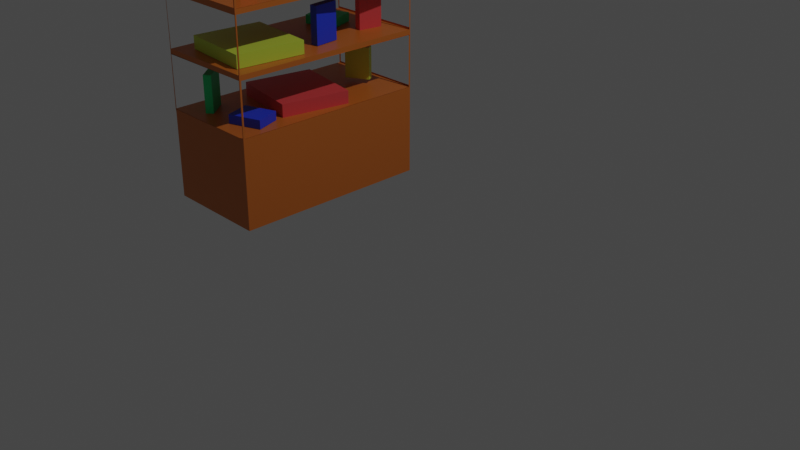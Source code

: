 # Source: vitrine.blend  (saved by Blender 2.93.21; exported with 4.5.12 LTS)
import bpy
from mathutils import Matrix  # noqa: F401  (used for matrix-valued properties, if any)

bpy.ops.wm.read_factory_settings(use_empty=True)
scene = bpy.context.scene
scene.name = 'Scene'

# ---- collections
col_collection = bpy.data.collections.new('Collection'); scene.collection.children.link(col_collection)

# ---- materials (node trees are filled in below, after node groups)
mat_material = bpy.data.materials.new('Material')
mat_material.alpha_threshold = 0.0
mat_material.use_transparent_shadow = False
mat_material.line_color = (0.0, 0.0, 0.0, 1.0)
mat_material_006 = bpy.data.materials.new('Material.006')
mat_material_006.use_transparent_shadow = False
mat_material_004 = bpy.data.materials.new('Material.004')
mat_material_004.use_transparent_shadow = False
mat_material_002 = bpy.data.materials.new('Material.002')
mat_material_002.use_transparent_shadow = False
mat_material_007 = bpy.data.materials.new('Material.007')
mat_material_007.use_transparent_shadow = False
mat_material_016 = bpy.data.materials.new('Material.016')
mat_material_016.use_transparent_shadow = False
mat_material_011 = bpy.data.materials.new('Material.011')
mat_material_011.use_transparent_shadow = False
mat_material_014 = bpy.data.materials.new('Material.014')
mat_material_014.use_transparent_shadow = False
mat_material_003 = bpy.data.materials.new('Material.003')
mat_material_003.use_transparent_shadow = False
mat_material_015 = bpy.data.materials.new('Material.015')
mat_material_015.use_transparent_shadow = False
mat_material_005 = bpy.data.materials.new('Material.005')
mat_material_005.use_transparent_shadow = False
mat_material_001 = bpy.data.materials.new('Material.001')
mat_material_001.use_transparent_shadow = False
mat_material_009 = bpy.data.materials.new('Material.009')
mat_material_009.use_transparent_shadow = False
mat_material_012 = bpy.data.materials.new('Material.012')
mat_material_012.use_transparent_shadow = False
mat_material_010 = bpy.data.materials.new('Material.010')
mat_material_010.use_transparent_shadow = False
mat_material_008 = bpy.data.materials.new('Material.008')
mat_material_008.use_transparent_shadow = False
mat_material_013 = bpy.data.materials.new('Material.013')
mat_material_013.use_transparent_shadow = False

# ---- material node trees
mat_material.use_nodes = True; mat_material.node_tree.nodes.clear()
_N = mat_material.node_tree.nodes; _L = mat_material.node_tree.links
n0 = _N.new('ShaderNodeOutputMaterial'); n0.name = 'Material Output'; n0.location = (300, 300)
n1 = _N.new('ShaderNodeBsdfPrincipled'); n1.name = 'Principled BSDF'; n1.location = (10, 300)
n1.distribution = 'GGX'
n1.subsurface_method = 'BURLEY'
n1.inputs[0].default_value = (0.6166, 0.1672, 0.02402, 1.0)
n1.inputs[2].default_value = 0.4
n1.inputs[3].default_value = 1.45
n1.inputs[27].default_value = (0.0, 0.0, 0.0, 1.0)
n1.inputs[28].default_value = 1.0
_L.new(n1.outputs[0], n0.inputs[0])
n0.is_active_output = True
mat_material_006.use_nodes = True; mat_material_006.node_tree.nodes.clear()
_N = mat_material_006.node_tree.nodes; _L = mat_material_006.node_tree.links
n0 = _N.new('ShaderNodeBsdfPrincipled'); n0.name = 'Principled BSDF'; n0.location = (10, 300)
n0.distribution = 'GGX'
n0.subsurface_method = 'BURLEY'
n0.inputs[0].default_value = (0.6172, 0.7991, 0.06663, 1.0)
n0.inputs[3].default_value = 1.45
n0.inputs[27].default_value = (0.0, 0.0, 0.0, 1.0)
n0.inputs[28].default_value = 1.0
n1 = _N.new('ShaderNodeOutputMaterial'); n1.name = 'Material Output'; n1.location = (300, 300)
_L.new(n0.outputs[0], n1.inputs[0])
n1.is_active_output = True
mat_material_004.use_nodes = True; mat_material_004.node_tree.nodes.clear()
_N = mat_material_004.node_tree.nodes; _L = mat_material_004.node_tree.links
n0 = _N.new('ShaderNodeBsdfPrincipled'); n0.name = 'Principled BSDF'; n0.location = (10, 300)
n0.distribution = 'GGX'
n0.subsurface_method = 'BURLEY'
n0.inputs[0].default_value = (0.7991, 0.07421, 0.08022, 1.0)
n0.inputs[3].default_value = 1.45
n0.inputs[27].default_value = (0.0, 0.0, 0.0, 1.0)
n0.inputs[28].default_value = 1.0
n1 = _N.new('ShaderNodeOutputMaterial'); n1.name = 'Material Output'; n1.location = (300, 300)
_L.new(n0.outputs[0], n1.inputs[0])
n1.is_active_output = True
mat_material_002.use_nodes = True; mat_material_002.node_tree.nodes.clear()
_N = mat_material_002.node_tree.nodes; _L = mat_material_002.node_tree.links
n0 = _N.new('ShaderNodeBsdfPrincipled'); n0.name = 'Principled BSDF'; n0.location = (10, 300)
n0.distribution = 'GGX'
n0.subsurface_method = 'BURLEY'
n0.inputs[0].default_value = (0.7991, 0.07421, 0.08022, 1.0)
n0.inputs[3].default_value = 1.45
n0.inputs[27].default_value = (0.0, 0.0, 0.0, 1.0)
n0.inputs[28].default_value = 1.0
n1 = _N.new('ShaderNodeOutputMaterial'); n1.name = 'Material Output'; n1.location = (300, 300)
_L.new(n0.outputs[0], n1.inputs[0])
n1.is_active_output = True
mat_material_007.use_nodes = True; mat_material_007.node_tree.nodes.clear()
_N = mat_material_007.node_tree.nodes; _L = mat_material_007.node_tree.links
n0 = _N.new('ShaderNodeBsdfPrincipled'); n0.name = 'Principled BSDF'; n0.location = (10, 300)
n0.distribution = 'GGX'
n0.subsurface_method = 'BURLEY'
n0.inputs[0].default_value = (0.6172, 0.7991, 0.06663, 1.0)
n0.inputs[3].default_value = 1.45
n0.inputs[27].default_value = (0.0, 0.0, 0.0, 1.0)
n0.inputs[28].default_value = 1.0
n1 = _N.new('ShaderNodeOutputMaterial'); n1.name = 'Material Output'; n1.location = (300, 300)
_L.new(n0.outputs[0], n1.inputs[0])
n1.is_active_output = True
mat_material_016.use_nodes = True; mat_material_016.node_tree.nodes.clear()
_N = mat_material_016.node_tree.nodes; _L = mat_material_016.node_tree.links
n0 = _N.new('ShaderNodeBsdfPrincipled'); n0.name = 'Principled BSDF'; n0.location = (10, 300)
n0.distribution = 'GGX'
n0.subsurface_method = 'BURLEY'
n0.inputs[0].default_value = (0.0185, 0.7991, 0.2462, 1.0)
n0.inputs[3].default_value = 1.45
n0.inputs[27].default_value = (0.0, 0.0, 0.0, 1.0)
n0.inputs[28].default_value = 1.0
n1 = _N.new('ShaderNodeOutputMaterial'); n1.name = 'Material Output'; n1.location = (300, 300)
_L.new(n0.outputs[0], n1.inputs[0])
n1.is_active_output = True
mat_material_011.use_nodes = True; mat_material_011.node_tree.nodes.clear()
_N = mat_material_011.node_tree.nodes; _L = mat_material_011.node_tree.links
n0 = _N.new('ShaderNodeBsdfPrincipled'); n0.name = 'Principled BSDF'; n0.location = (10, 300)
n0.distribution = 'GGX'
n0.subsurface_method = 'BURLEY'
n0.inputs[0].default_value = (0.02217, 0.05951, 0.7991, 1.0)
n0.inputs[3].default_value = 1.45
n0.inputs[27].default_value = (0.0, 0.0, 0.0, 1.0)
n0.inputs[28].default_value = 1.0
n1 = _N.new('ShaderNodeOutputMaterial'); n1.name = 'Material Output'; n1.location = (300, 300)
_L.new(n0.outputs[0], n1.inputs[0])
n1.is_active_output = True
mat_material_014.use_nodes = True; mat_material_014.node_tree.nodes.clear()
_N = mat_material_014.node_tree.nodes; _L = mat_material_014.node_tree.links
n0 = _N.new('ShaderNodeBsdfPrincipled'); n0.name = 'Principled BSDF'; n0.location = (10, 300)
n0.distribution = 'GGX'
n0.subsurface_method = 'BURLEY'
n0.inputs[0].default_value = (0.0185, 0.7991, 0.2462, 1.0)
n0.inputs[3].default_value = 1.45
n0.inputs[27].default_value = (0.0, 0.0, 0.0, 1.0)
n0.inputs[28].default_value = 1.0
n1 = _N.new('ShaderNodeOutputMaterial'); n1.name = 'Material Output'; n1.location = (300, 300)
_L.new(n0.outputs[0], n1.inputs[0])
n1.is_active_output = True
mat_material_003.use_nodes = True; mat_material_003.node_tree.nodes.clear()
_N = mat_material_003.node_tree.nodes; _L = mat_material_003.node_tree.links
n0 = _N.new('ShaderNodeBsdfPrincipled'); n0.name = 'Principled BSDF'; n0.location = (10, 300)
n0.distribution = 'GGX'
n0.subsurface_method = 'BURLEY'
n0.inputs[0].default_value = (0.7991, 0.07421, 0.08022, 1.0)
n0.inputs[3].default_value = 1.45
n0.inputs[27].default_value = (0.0, 0.0, 0.0, 1.0)
n0.inputs[28].default_value = 1.0
n1 = _N.new('ShaderNodeOutputMaterial'); n1.name = 'Material Output'; n1.location = (300, 300)
_L.new(n0.outputs[0], n1.inputs[0])
n1.is_active_output = True
mat_material_015.use_nodes = True; mat_material_015.node_tree.nodes.clear()
_N = mat_material_015.node_tree.nodes; _L = mat_material_015.node_tree.links
n0 = _N.new('ShaderNodeBsdfPrincipled'); n0.name = 'Principled BSDF'; n0.location = (10, 300)
n0.distribution = 'GGX'
n0.subsurface_method = 'BURLEY'
n0.inputs[0].default_value = (0.0185, 0.7991, 0.2462, 1.0)
n0.inputs[3].default_value = 1.45
n0.inputs[27].default_value = (0.0, 0.0, 0.0, 1.0)
n0.inputs[28].default_value = 1.0
n1 = _N.new('ShaderNodeOutputMaterial'); n1.name = 'Material Output'; n1.location = (300, 300)
_L.new(n0.outputs[0], n1.inputs[0])
n1.is_active_output = True
mat_material_005.use_nodes = True; mat_material_005.node_tree.nodes.clear()
_N = mat_material_005.node_tree.nodes; _L = mat_material_005.node_tree.links
n0 = _N.new('ShaderNodeBsdfPrincipled'); n0.name = 'Principled BSDF'; n0.location = (10, 300)
n0.distribution = 'GGX'
n0.subsurface_method = 'BURLEY'
n0.inputs[0].default_value = (0.6172, 0.7991, 0.06663, 1.0)
n0.inputs[3].default_value = 1.45
n0.inputs[27].default_value = (0.0, 0.0, 0.0, 1.0)
n0.inputs[28].default_value = 1.0
n1 = _N.new('ShaderNodeOutputMaterial'); n1.name = 'Material Output'; n1.location = (300, 300)
_L.new(n0.outputs[0], n1.inputs[0])
n1.is_active_output = True
mat_material_001.use_nodes = True; mat_material_001.node_tree.nodes.clear()
_N = mat_material_001.node_tree.nodes; _L = mat_material_001.node_tree.links
n0 = _N.new('ShaderNodeBsdfPrincipled'); n0.name = 'Principled BSDF'; n0.location = (10, 300)
n0.distribution = 'GGX'
n0.subsurface_method = 'BURLEY'
n0.inputs[0].default_value = (0.7991, 0.07421, 0.08022, 1.0)
n0.inputs[3].default_value = 1.45
n0.inputs[27].default_value = (0.0, 0.0, 0.0, 1.0)
n0.inputs[28].default_value = 1.0
n1 = _N.new('ShaderNodeOutputMaterial'); n1.name = 'Material Output'; n1.location = (300, 300)
_L.new(n0.outputs[0], n1.inputs[0])
n1.is_active_output = True
mat_material_009.use_nodes = True; mat_material_009.node_tree.nodes.clear()
_N = mat_material_009.node_tree.nodes; _L = mat_material_009.node_tree.links
n0 = _N.new('ShaderNodeBsdfPrincipled'); n0.name = 'Principled BSDF'; n0.location = (10, 300)
n0.distribution = 'GGX'
n0.subsurface_method = 'BURLEY'
n0.inputs[0].default_value = (0.02217, 0.05951, 0.7991, 1.0)
n0.inputs[3].default_value = 1.45
n0.inputs[27].default_value = (0.0, 0.0, 0.0, 1.0)
n0.inputs[28].default_value = 1.0
n1 = _N.new('ShaderNodeOutputMaterial'); n1.name = 'Material Output'; n1.location = (300, 300)
_L.new(n0.outputs[0], n1.inputs[0])
n1.is_active_output = True
mat_material_012.use_nodes = True; mat_material_012.node_tree.nodes.clear()
_N = mat_material_012.node_tree.nodes; _L = mat_material_012.node_tree.links
n0 = _N.new('ShaderNodeBsdfPrincipled'); n0.name = 'Principled BSDF'; n0.location = (10, 300)
n0.distribution = 'GGX'
n0.subsurface_method = 'BURLEY'
n0.inputs[0].default_value = (0.02217, 0.05951, 0.7991, 1.0)
n0.inputs[3].default_value = 1.45
n0.inputs[27].default_value = (0.0, 0.0, 0.0, 1.0)
n0.inputs[28].default_value = 1.0
n1 = _N.new('ShaderNodeOutputMaterial'); n1.name = 'Material Output'; n1.location = (300, 300)
_L.new(n0.outputs[0], n1.inputs[0])
n1.is_active_output = True
mat_material_010.use_nodes = True; mat_material_010.node_tree.nodes.clear()
_N = mat_material_010.node_tree.nodes; _L = mat_material_010.node_tree.links
n0 = _N.new('ShaderNodeBsdfPrincipled'); n0.name = 'Principled BSDF'; n0.location = (10, 300)
n0.distribution = 'GGX'
n0.subsurface_method = 'BURLEY'
n0.inputs[0].default_value = (0.02217, 0.05951, 0.7991, 1.0)
n0.inputs[3].default_value = 1.45
n0.inputs[27].default_value = (0.0, 0.0, 0.0, 1.0)
n0.inputs[28].default_value = 1.0
n1 = _N.new('ShaderNodeOutputMaterial'); n1.name = 'Material Output'; n1.location = (300, 300)
_L.new(n0.outputs[0], n1.inputs[0])
n1.is_active_output = True
mat_material_008.use_nodes = True; mat_material_008.node_tree.nodes.clear()
_N = mat_material_008.node_tree.nodes; _L = mat_material_008.node_tree.links
n0 = _N.new('ShaderNodeBsdfPrincipled'); n0.name = 'Principled BSDF'; n0.location = (10, 300)
n0.distribution = 'GGX'
n0.subsurface_method = 'BURLEY'
n0.inputs[0].default_value = (0.6172, 0.7991, 0.06663, 1.0)
n0.inputs[3].default_value = 1.45
n0.inputs[27].default_value = (0.0, 0.0, 0.0, 1.0)
n0.inputs[28].default_value = 1.0
n1 = _N.new('ShaderNodeOutputMaterial'); n1.name = 'Material Output'; n1.location = (300, 300)
_L.new(n0.outputs[0], n1.inputs[0])
n1.is_active_output = True
mat_material_013.use_nodes = True; mat_material_013.node_tree.nodes.clear()
_N = mat_material_013.node_tree.nodes; _L = mat_material_013.node_tree.links
n0 = _N.new('ShaderNodeBsdfPrincipled'); n0.name = 'Principled BSDF'; n0.location = (10, 300)
n0.distribution = 'GGX'
n0.subsurface_method = 'BURLEY'
n0.inputs[0].default_value = (0.0185, 0.7991, 0.2462, 1.0)
n0.inputs[3].default_value = 1.45
n0.inputs[27].default_value = (0.0, 0.0, 0.0, 1.0)
n0.inputs[28].default_value = 1.0
n1 = _N.new('ShaderNodeOutputMaterial'); n1.name = 'Material Output'; n1.location = (300, 300)
_L.new(n0.outputs[0], n1.inputs[0])
n1.is_active_output = True

# ---- world
world_world = bpy.data.worlds.new('World'); scene.world = world_world
world_world.use_nodes = True; world_world.node_tree.nodes.clear()
_N = world_world.node_tree.nodes; _L = world_world.node_tree.links
n0 = _N.new('ShaderNodeOutputWorld'); n0.name = 'World Output'; n0.location = (300, 300)
n1 = _N.new('ShaderNodeBackground'); n1.name = 'Background'; n1.location = (10, 300)
n1.inputs[0].default_value = (0.05088, 0.05088, 0.05088, 1.0)
_L.new(n1.outputs[0], n0.inputs[0])
n0.is_active_output = True
world_world.color = (0.05088, 0.05088, 0.05088)
world_world.use_sun_shadow = False
world_world.sun_shadow_jitter_overblur = 0.0

# ---- cameras
cam_camera = bpy.data.cameras.new('Camera')
cam_camera.clip_end = 100.0
cam_camera.ortho_scale = 7.314

# ---- lights
light_light = bpy.data.lights.new('Light', 'POINT')
light_light.transmission_factor = 0.0
light_light.energy = 1000.0
light_light.shadow_soft_size = 0.1
light_light.shadow_maximum_resolution = 0.006
light_light.use_absolute_resolution = True

# ---- meshes
me_cube = bpy.data.meshes.new('Cube')
me_cube.from_pydata([(1.0, 1.0, 1.0), (1.0, 1.0, -1.0), (1.0, -1.0, 1.0), (1.0, -1.0, -1.0), (-1.0, 1.0, 1.0), (-1.0, 1.0, -1.0), (-1.0, -1.0, 1.0), (-1.0, -1.0, -1.0), (1.0, 0.9825, -0.4597), (-1.0, -1.003, -0.4585), (0.9844, -1.0, -0.4616), (-1.0, 0.9944, -0.4585), (-1.0, -0.9993, 0.8866), (1.0, 0.9827, 0.8868), (0.9826, -1.0, 0.8868), (-1.0, 0.9998, 0.8866), (1.0, 0.9827, 0.6009), (0.9826, -1.0, 0.601), (-1.0, 1.002, 0.6012), (-1.0, -0.9993, 0.6012), (0.9777, 1.0, 0.245), (1.0, -0.9817, 0.241), (-1.0, 0.9895, 0.2415), (-1.0, -0.9961, 0.2415), (1.0, 0.9875, -0.1082), (0.9862, -1.0, -0.1069), (-1.0, 0.9984, -0.1093), (-1.0, -0.9933, -0.1093), (-1.0, -0.9968, 0.5648), (-0.9826, -1.0, 0.8868), (-0.9829, 1.0, 0.8871), (-1.0, 0.9976, 0.5648), (-1.0, -0.9974, 0.2113), (-0.9826, -1.0, 0.601), (-0.9829, 1.0, 0.6007), (-1.0, 0.9886, 0.2113), (-1.0, -1.001, -0.1394), (-0.9777, -1.0, 0.245), (-0.9777, 1.0, 0.245), (-1.0, 0.9962, -0.1394), (-0.978, 1.0, -0.09871), (-0.9735, 1.0, -0.4507), (-0.9844, -1.0, -0.4616), (-0.9862, -1.0, -0.1069), (1.011, 0.9962, -0.1394), (1.001, 0.9944, -0.4585), (1.001, -1.005, -0.4585), (0.9969, -0.9983, -0.1363), (0.9971, -0.9996, -0.1093), (0.9998, -0.9974, 0.2113), (0.9998, 0.9886, 0.2113), (0.9971, 0.9984, -0.1093), (1.003, -0.9961, 0.2415), (0.9992, -0.9968, 0.5648), (0.9992, 0.9976, 0.5648), (1.003, 0.9895, 0.2415), (1.001, -0.9993, 0.6012), (1.001, -0.9993, 0.8866), (1.001, 0.9998, 0.8866), (1.0, 1.002, 0.6012), (-0.9777, -1.0, 0.5613), (-1.0, -1.0, 0.9041), (1.0, -0.9827, 0.8868), (1.0, -0.9827, 0.6009), (0.9829, 1.0, 0.8871), (1.0, -1.0, 0.9041), (0.9829, 1.0, 0.6007), (1.0, -0.9817, 0.5653), (-1.0, 1.0, 0.9041), (1.0, 1.0, 0.9041), (0.9777, 1.0, 0.5613), (-0.9777, 1.0, 0.5613), (-1.0, 1.0, 0.5836), (1.0, 0.9817, 0.5653), (1.0, 0.9817, 0.241), (-0.978, 1.0, 0.2007), (1.0, 1.0, 0.5836), (0.9777, -1.0, 0.5613), (1.0, 0.9875, 0.2102), (0.9777, -1.0, 0.245), (-0.9862, -1.0, 0.2089), (-1.0, -1.0, 0.5836), (1.0, -1.0, 0.5836), (0.9862, -1.0, 0.2089), (-0.9844, -1.0, -0.1363), (-1.0, -1.0, 0.2227), (1.0, -0.9875, 0.2102), (1.0, -0.9875, -0.1082), (0.978, 1.0, 0.2007), (1.0, -1.0, 0.2227), (0.978, 1.0, -0.09871), (0.9844, -1.0, -0.1363), (-1.0, 1.0, 0.2227), (1.0, 1.0, 0.2227), (1.0, 0.9825, -0.1382), (-0.9735, 1.0, -0.1472), (1.0, -0.9825, -0.1382), (1.0, -0.9825, -0.4597), (-1.0, -1.0, -0.4772), (-1.0, -1.0, -0.1207), (0.9735, 1.0, -0.1472), (0.9735, 1.0, -0.4507), (1.0, -1.0, -0.1207), (1.0, -1.0, -0.4772), (1.0, 1.0, -0.1207), (1.0, 1.0, -0.4772), (-1.0, 1.0, -0.1207), (-1.0, 1.0, -0.4772)], [], [(0, 4, 6, 2), (65, 2, 6, 61), (61, 6, 4, 68), (5, 1, 3, 7), (69, 0, 2, 65), (68, 4, 0, 69), (5, 107, 105, 1), (1, 105, 103, 3), (7, 98, 107, 5), (3, 103, 98, 7), (22, 23, 52, 55), (36, 39, 44, 47), (12, 19, 81, 61), (15, 12, 61, 68), (18, 15, 68, 72), (19, 18, 72, 81), (28, 23, 85, 81), (31, 28, 81, 72), (22, 31, 72, 92), (23, 22, 92, 85), (32, 27, 99, 85), (35, 32, 85, 92), (26, 35, 92, 106), (27, 26, 106, 99), (11, 39, 106, 107), (9, 11, 107, 98), (36, 9, 98, 99), (39, 36, 99, 106), (11, 9, 46, 45), (26, 27, 48, 51), (32, 35, 50, 49), (28, 31, 54, 53), (18, 19, 56, 59), (12, 15, 58, 57), (33, 29, 61, 81), (29, 14, 65, 61), (14, 17, 82, 65), (17, 33, 81, 82), (62, 13, 69, 65), (13, 16, 76, 69), (63, 62, 65, 82), (16, 63, 82, 76), (64, 30, 68, 69), (66, 64, 69, 76), (30, 34, 72, 68), (34, 66, 76, 72), (70, 71, 72, 76), (20, 70, 76, 93), (71, 38, 92, 72), (38, 20, 93, 92), (67, 73, 76, 82), (73, 74, 93, 76), (21, 67, 82, 89), (74, 21, 89, 93), (37, 60, 81, 85), (60, 77, 82, 81), (77, 79, 89, 82), (79, 37, 85, 89), (43, 80, 85, 99), (80, 83, 89, 85), (83, 25, 102, 89), (25, 43, 99, 102), (86, 78, 93, 89), (78, 24, 104, 93), (87, 86, 89, 102), (24, 87, 102, 104), (88, 75, 92, 93), (90, 88, 93, 104), (75, 40, 106, 92), (40, 90, 104, 106), (91, 10, 103, 102), (10, 42, 98, 103), (42, 84, 99, 98), (84, 91, 102, 99), (94, 8, 105, 104), (97, 96, 102, 103), (8, 97, 103, 105), (96, 94, 104, 102), (101, 100, 104, 105), (95, 41, 107, 106), (41, 101, 105, 107), (100, 95, 106, 104), (24, 78, 88, 90), (26, 40, 75, 35), (32, 80, 43, 27), (25, 83, 86, 87), (20, 74, 73, 70), (22, 38, 71, 31), (21, 79, 77, 67), (16, 13, 64, 66), (17, 14, 62, 63), (36, 84, 42, 9), (10, 91, 96, 97), (8, 94, 100, 101), (11, 41, 95, 39)])
_uv = me_cube.uv_layers.new(name='UVMap')
_uv.uv.foreach_set('vector', [0.625, 0.5, 0.875, 0.5, 0.875, 0.75, 0.625, 0.75, 0.613, 0.75, 0.625, 0.75, 0.625, 1.0, 0.613, 1.0, 0.613, 0.0, 0.625, 0.0, 0.625, 0.25, 0.613, 0.25, 0.125, 0.5, 0.375, 0.5, 0.375, 0.75, 0.125, 0.75, 0.613, 0.5, 0.625, 0.5, 0.625, 0.75, 0.613, 0.75, 0.613, 0.25, 0.625, 0.25, 0.625, 0.5, 0.613, 0.5, 0.375, 0.25, 0.4403, 0.25, 0.4403, 0.5, 0.375, 0.5, 0.375, 0.5, 0.4403, 0.5, 0.4403, 0.75, 0.375, 0.75, 0.375, 0.0, 0.4403, 0.0, 0.4403, 0.25, 0.375, 0.25, 0.375, 0.75, 0.4403, 0.75, 0.4403, 1.0, 0.375, 1.0, 0.5302, 0.2476, 0.5302, 0.002356, 0.5302, 0.002356, 0.5302, 0.2476, 0.4826, 0.002337, 0.4826, 0.2477, 0.4826, 0.2477, 0.4826, 0.002337, 0.6108, 0.002194, 0.5751, 0.002194, 0.573, 0.0, 0.613, 0.0, 0.6108, 0.2478, 0.6108, 0.002194, 0.613, 0.0, 0.613, 0.25, 0.5751, 0.2478, 0.6108, 0.2478, 0.613, 0.25, 0.573, 0.25, 0.5751, 0.002194, 0.5751, 0.2478, 0.573, 0.25, 0.573, 0.0, 0.5706, 0.002356, 0.5302, 0.002356, 0.5278, 0.0, 0.573, 0.0, 0.5706, 0.2476, 0.5706, 0.002356, 0.573, 0.0, 0.573, 0.25, 0.5302, 0.2476, 0.5706, 0.2476, 0.573, 0.25, 0.5278, 0.25, 0.5302, 0.002356, 0.5302, 0.2476, 0.5278, 0.25, 0.5278, 0.0, 0.5264, 0.001421, 0.4863, 0.001421, 0.4849, 0.0, 0.5278, 0.0, 0.5264, 0.2486, 0.5264, 0.001421, 0.5278, 0.0, 0.5278, 0.25, 0.4863, 0.2486, 0.5264, 0.2486, 0.5278, 0.25, 0.4849, 0.25, 0.4863, 0.001421, 0.4863, 0.2486, 0.4849, 0.25, 0.4849, 0.0, 0.4427, 0.2477, 0.4826, 0.2477, 0.4849, 0.25, 0.4403, 0.25, 0.4427, 0.002337, 0.4427, 0.2477, 0.4403, 0.25, 0.4403, 0.0, 0.4826, 0.002337, 0.4427, 0.002337, 0.4403, 0.0, 0.4849, 0.0, 0.4826, 0.2477, 0.4826, 0.002337, 0.4849, 0.0, 0.4849, 0.25, 0.4427, 0.2477, 0.4427, 0.002337, 0.4427, 0.002337, 0.4427, 0.2477, 0.4863, 0.2486, 0.4863, 0.001421, 0.4863, 0.001421, 0.4863, 0.2486, 0.5264, 0.001421, 0.5264, 0.2486, 0.5264, 0.2486, 0.5264, 0.001421, 0.5706, 0.002356, 0.5706, 0.2476, 0.5706, 0.2476, 0.5706, 0.002356, 0.5751, 0.2478, 0.5751, 0.002194, 0.5751, 0.002194, 0.5751, 0.2478, 0.6108, 0.002194, 0.6108, 0.2478, 0.6108, 0.2478, 0.6108, 0.002194, 0.5751, 0.9978, 0.6108, 0.9978, 0.613, 1.0, 0.573, 1.0, 0.6108, 0.9978, 0.6108, 0.7522, 0.613, 0.75, 0.613, 1.0, 0.6108, 0.7522, 0.5751, 0.7522, 0.573, 0.75, 0.613, 0.75, 0.5751, 0.7522, 0.5751, 0.9978, 0.573, 1.0, 0.573, 0.75, 0.6109, 0.7478, 0.6109, 0.5022, 0.613, 0.5, 0.613, 0.75, 0.6109, 0.5022, 0.5751, 0.5022, 0.573, 0.5, 0.613, 0.5, 0.5751, 0.7478, 0.6109, 0.7478, 0.613, 0.75, 0.573, 0.75, 0.5751, 0.5022, 0.5751, 0.7478, 0.573, 0.75, 0.573, 0.5, 0.6109, 0.4979, 0.6109, 0.2521, 0.613, 0.25, 0.613, 0.5, 0.5751, 0.4979, 0.6109, 0.4979, 0.613, 0.5, 0.573, 0.5, 0.6109, 0.2521, 0.5751, 0.2521, 0.573, 0.25, 0.613, 0.25, 0.5751, 0.2521, 0.5751, 0.4979, 0.573, 0.5, 0.573, 0.25, 0.5702, 0.4972, 0.5702, 0.2528, 0.573, 0.25, 0.573, 0.5, 0.5306, 0.4972, 0.5702, 0.4972, 0.573, 0.5, 0.5278, 0.5, 0.5702, 0.2528, 0.5306, 0.2528, 0.5278, 0.25, 0.573, 0.25, 0.5306, 0.2528, 0.5306, 0.4972, 0.5278, 0.5, 0.5278, 0.25, 0.5707, 0.7477, 0.5707, 0.5023, 0.573, 0.5, 0.573, 0.75, 0.5707, 0.5023, 0.5301, 0.5023, 0.5278, 0.5, 0.573, 0.5, 0.5301, 0.7477, 0.5707, 0.7477, 0.573, 0.75, 0.5278, 0.75, 0.5301, 0.5023, 0.5301, 0.7477, 0.5278, 0.75, 0.5278, 0.5, 0.5306, 0.9972, 0.5702, 0.9972, 0.573, 1.0, 0.5278, 1.0, 0.5702, 0.9972, 0.5702, 0.7528, 0.573, 0.75, 0.573, 1.0, 0.5702, 0.7528, 0.5306, 0.7528, 0.5278, 0.75, 0.573, 0.75, 0.5306, 0.7528, 0.5306, 0.9972, 0.5278, 1.0, 0.5278, 0.75, 0.4866, 0.9983, 0.5261, 0.9983, 0.5278, 1.0, 0.4849, 1.0, 0.5261, 0.9983, 0.5261, 0.7517, 0.5278, 0.75, 0.5278, 1.0, 0.5261, 0.7517, 0.4866, 0.7517, 0.4849, 0.75, 0.5278, 0.75, 0.4866, 0.7517, 0.4866, 0.9983, 0.4849, 1.0, 0.4849, 0.75, 0.5263, 0.7484, 0.5263, 0.5016, 0.5278, 0.5, 0.5278, 0.75, 0.5263, 0.5016, 0.4865, 0.5016, 0.4849, 0.5, 0.5278, 0.5, 0.4865, 0.7484, 0.5263, 0.7484, 0.5278, 0.75, 0.4849, 0.75, 0.4865, 0.5016, 0.4865, 0.7484, 0.4849, 0.75, 0.4849, 0.5, 0.5251, 0.4973, 0.5251, 0.2527, 0.5278, 0.25, 0.5278, 0.5, 0.4877, 0.4973, 0.5251, 0.4973, 0.5278, 0.5, 0.4849, 0.5, 0.5251, 0.2527, 0.4877, 0.2527, 0.4849, 0.25, 0.5278, 0.25, 0.4877, 0.2527, 0.4877, 0.4973, 0.4849, 0.5, 0.4849, 0.25, 0.483, 0.752, 0.4423, 0.752, 0.4403, 0.75, 0.4849, 0.75, 0.4423, 0.752, 0.4423, 0.998, 0.4403, 1.0, 0.4403, 0.75, 0.4423, 0.998, 0.483, 0.998, 0.4849, 1.0, 0.4403, 1.0, 0.483, 0.998, 0.483, 0.752, 0.4849, 0.75, 0.4849, 1.0, 0.4827, 0.5022, 0.4425, 0.5022, 0.4403, 0.5, 0.4849, 0.5, 0.4425, 0.7478, 0.4827, 0.7478, 0.4849, 0.75, 0.4403, 0.75, 0.4425, 0.5022, 0.4425, 0.7478, 0.4403, 0.75, 0.4403, 0.5, 0.4827, 0.7478, 0.4827, 0.5022, 0.4849, 0.5, 0.4849, 0.75, 0.4437, 0.4967, 0.4816, 0.4967, 0.4849, 0.5, 0.4403, 0.5, 0.4816, 0.2533, 0.4437, 0.2533, 0.4403, 0.25, 0.4849, 0.25, 0.4437, 0.2533, 0.4437, 0.4967, 0.4403, 0.5, 0.4403, 0.25, 0.4816, 0.4967, 0.4816, 0.2533, 0.4849, 0.25, 0.4849, 0.5, 0.4865, 0.5016, 0.5263, 0.5016, 0.5251, 0.4973, 0.4877, 0.4973, 0.4863, 0.2486, 0.4877, 0.2527, 0.5251, 0.2527, 0.5264, 0.2486, 0.5264, 0.001421, 0.5261, 0.9983, 0.4866, 0.9983, 0.4863, 0.001421, 0.4866, 0.7517, 0.5261, 0.7517, 0.5263, 0.7484, 0.4865, 0.7484, 0.5306, 0.4972, 0.5301, 0.5023, 0.5707, 0.5023, 0.5702, 0.4972, 0.5302, 0.2476, 0.5306, 0.2528, 0.5702, 0.2528, 0.5706, 0.2476, 0.5301, 0.7477, 0.5306, 0.7528, 0.5702, 0.7528, 0.5707, 0.7477, 0.5751, 0.5022, 0.6109, 0.5022, 0.6109, 0.4979, 0.5751, 0.4979, 0.5751, 0.7522, 0.6108, 0.7522, 0.6109, 0.7478, 0.5751, 0.7478, 0.4826, 0.002337, 0.483, 0.998, 0.4423, 0.998, 0.4427, 0.002337, 0.4423, 0.752, 0.483, 0.752, 0.4827, 0.7478, 0.4425, 0.7478, 0.4425, 0.5022, 0.4827, 0.5022, 0.4816, 0.4967, 0.4437, 0.4967, 0.4427, 0.2477, 0.4437, 0.2533, 0.4816, 0.2533, 0.4826, 0.2477])
me_cube.materials.append(mat_material)
me_cube.use_remesh_preserve_volume = False
me_cube.use_remesh_preserve_attributes = False
me_cube.use_mirror_vertex_groups = False
me_cube.update()
me_cube_001 = bpy.data.meshes.new('Cube.001')
me_cube_001.from_pydata([(-1.0, -1.0, -1.0), (-1.0, -1.0, 1.0), (-1.0, 1.0, -1.0), (-1.0, 1.0, 1.0), (1.0, -1.0, -1.0), (1.0, -1.0, 1.0), (1.0, 1.0, -1.0), (1.0, 1.0, 1.0)], [], [(0, 1, 3, 2), (2, 3, 7, 6), (6, 7, 5, 4), (4, 5, 1, 0), (2, 6, 4, 0), (7, 3, 1, 5)])
_uv = me_cube_001.uv_layers.new(name='UVMap')
_uv.uv.foreach_set('vector', [0.375, 0.0, 0.625, 0.0, 0.625, 0.25, 0.375, 0.25, 0.375, 0.25, 0.625, 0.25, 0.625, 0.5, 0.375, 0.5, 0.375, 0.5, 0.625, 0.5, 0.625, 0.75, 0.375, 0.75, 0.375, 0.75, 0.625, 0.75, 0.625, 1.0, 0.375, 1.0, 0.125, 0.5, 0.375, 0.5, 0.375, 0.75, 0.125, 0.75, 0.625, 0.5, 0.875, 0.5, 0.875, 0.75, 0.625, 0.75])
me_cube_001.materials.append(mat_material_006)
me_cube_001.use_remesh_fix_poles = True
me_cube_001.use_remesh_preserve_attributes = False
me_cube_001.update()
me_cube_002 = bpy.data.meshes.new('Cube.002')
me_cube_002.from_pydata([(-1.0, -1.0, -1.0), (-1.0, -1.0, 1.0), (-1.0, 1.0, -1.0), (-1.0, 1.0, 1.0), (1.0, -1.0, -1.0), (1.0, -1.0, 1.0), (1.0, 1.0, -1.0), (1.0, 1.0, 1.0)], [], [(0, 1, 3, 2), (2, 3, 7, 6), (6, 7, 5, 4), (4, 5, 1, 0), (2, 6, 4, 0), (7, 3, 1, 5)])
_uv = me_cube_002.uv_layers.new(name='UVMap')
_uv.uv.foreach_set('vector', [0.375, 0.0, 0.625, 0.0, 0.625, 0.25, 0.375, 0.25, 0.375, 0.25, 0.625, 0.25, 0.625, 0.5, 0.375, 0.5, 0.375, 0.5, 0.625, 0.5, 0.625, 0.75, 0.375, 0.75, 0.375, 0.75, 0.625, 0.75, 0.625, 1.0, 0.375, 1.0, 0.125, 0.5, 0.375, 0.5, 0.375, 0.75, 0.125, 0.75, 0.625, 0.5, 0.875, 0.5, 0.875, 0.75, 0.625, 0.75])
me_cube_002.materials.append(mat_material_004)
me_cube_002.use_remesh_fix_poles = True
me_cube_002.use_remesh_preserve_attributes = False
me_cube_002.update()
me_cube_003 = bpy.data.meshes.new('Cube.003')
me_cube_003.from_pydata([(-1.0, -1.0, -1.0), (-1.0, -1.0, 1.0), (-1.0, 1.0, -1.0), (-1.0, 1.0, 1.0), (1.0, -1.0, -1.0), (1.0, -1.0, 1.0), (1.0, 1.0, -1.0), (1.0, 1.0, 1.0)], [], [(0, 1, 3, 2), (2, 3, 7, 6), (6, 7, 5, 4), (4, 5, 1, 0), (2, 6, 4, 0), (7, 3, 1, 5)])
_uv = me_cube_003.uv_layers.new(name='UVMap')
_uv.uv.foreach_set('vector', [0.375, 0.0, 0.625, 0.0, 0.625, 0.25, 0.375, 0.25, 0.375, 0.25, 0.625, 0.25, 0.625, 0.5, 0.375, 0.5, 0.375, 0.5, 0.625, 0.5, 0.625, 0.75, 0.375, 0.75, 0.375, 0.75, 0.625, 0.75, 0.625, 1.0, 0.375, 1.0, 0.125, 0.5, 0.375, 0.5, 0.375, 0.75, 0.125, 0.75, 0.625, 0.5, 0.875, 0.5, 0.875, 0.75, 0.625, 0.75])
me_cube_003.materials.append(mat_material_002)
me_cube_003.use_remesh_fix_poles = True
me_cube_003.use_remesh_preserve_attributes = False
me_cube_003.update()
me_cube_004 = bpy.data.meshes.new('Cube.004')
me_cube_004.from_pydata([(-1.0, -1.0, -1.0), (-1.0, -1.0, 1.0), (-1.0, 1.0, -1.0), (-1.0, 1.0, 1.0), (1.0, -1.0, -1.0), (1.0, -1.0, 1.0), (1.0, 1.0, -1.0), (1.0, 1.0, 1.0)], [], [(0, 1, 3, 2), (2, 3, 7, 6), (6, 7, 5, 4), (4, 5, 1, 0), (2, 6, 4, 0), (7, 3, 1, 5)])
_uv = me_cube_004.uv_layers.new(name='UVMap')
_uv.uv.foreach_set('vector', [0.375, 0.0, 0.625, 0.0, 0.625, 0.25, 0.375, 0.25, 0.375, 0.25, 0.625, 0.25, 0.625, 0.5, 0.375, 0.5, 0.375, 0.5, 0.625, 0.5, 0.625, 0.75, 0.375, 0.75, 0.375, 0.75, 0.625, 0.75, 0.625, 1.0, 0.375, 1.0, 0.125, 0.5, 0.375, 0.5, 0.375, 0.75, 0.125, 0.75, 0.625, 0.5, 0.875, 0.5, 0.875, 0.75, 0.625, 0.75])
me_cube_004.materials.append(mat_material_007)
me_cube_004.use_remesh_fix_poles = True
me_cube_004.use_remesh_preserve_attributes = False
me_cube_004.update()
me_cube_006 = bpy.data.meshes.new('Cube.006')
me_cube_006.from_pydata([(-1.0, -1.0, -1.0), (-1.0, -1.0, 1.0), (-1.0, 1.0, -1.0), (-1.0, 1.0, 1.0), (1.0, -1.0, -1.0), (1.0, -1.0, 1.0), (1.0, 1.0, -1.0), (1.0, 1.0, 1.0)], [], [(0, 1, 3, 2), (2, 3, 7, 6), (6, 7, 5, 4), (4, 5, 1, 0), (2, 6, 4, 0), (7, 3, 1, 5)])
_uv = me_cube_006.uv_layers.new(name='UVMap')
_uv.uv.foreach_set('vector', [0.375, 0.0, 0.625, 0.0, 0.625, 0.25, 0.375, 0.25, 0.375, 0.25, 0.625, 0.25, 0.625, 0.5, 0.375, 0.5, 0.375, 0.5, 0.625, 0.5, 0.625, 0.75, 0.375, 0.75, 0.375, 0.75, 0.625, 0.75, 0.625, 1.0, 0.375, 1.0, 0.125, 0.5, 0.375, 0.5, 0.375, 0.75, 0.125, 0.75, 0.625, 0.5, 0.875, 0.5, 0.875, 0.75, 0.625, 0.75])
me_cube_006.materials.append(mat_material_016)
me_cube_006.use_remesh_fix_poles = True
me_cube_006.use_remesh_preserve_attributes = False
me_cube_006.update()
me_cube_005 = bpy.data.meshes.new('Cube.005')
me_cube_005.from_pydata([(-1.0, -1.0, -1.0), (-1.0, -1.0, 1.0), (-1.0, 1.0, -1.0), (-1.0, 1.0, 1.0), (1.0, -1.0, -1.0), (1.0, -1.0, 1.0), (1.0, 1.0, -1.0), (1.0, 1.0, 1.0)], [], [(0, 1, 3, 2), (2, 3, 7, 6), (6, 7, 5, 4), (4, 5, 1, 0), (2, 6, 4, 0), (7, 3, 1, 5)])
_uv = me_cube_005.uv_layers.new(name='UVMap')
_uv.uv.foreach_set('vector', [0.375, 0.0, 0.625, 0.0, 0.625, 0.25, 0.375, 0.25, 0.375, 0.25, 0.625, 0.25, 0.625, 0.5, 0.375, 0.5, 0.375, 0.5, 0.625, 0.5, 0.625, 0.75, 0.375, 0.75, 0.375, 0.75, 0.625, 0.75, 0.625, 1.0, 0.375, 1.0, 0.125, 0.5, 0.375, 0.5, 0.375, 0.75, 0.125, 0.75, 0.625, 0.5, 0.875, 0.5, 0.875, 0.75, 0.625, 0.75])
me_cube_005.materials.append(mat_material_011)
me_cube_005.use_remesh_fix_poles = True
me_cube_005.use_remesh_preserve_attributes = False
me_cube_005.update()
me_cube_008 = bpy.data.meshes.new('Cube.008')
me_cube_008.from_pydata([(-1.0, -1.0, -1.0), (-1.0, -1.0, 1.0), (-1.0, 1.0, -1.0), (-1.0, 1.0, 1.0), (1.0, -1.0, -1.0), (1.0, -1.0, 1.0), (1.0, 1.0, -1.0), (1.0, 1.0, 1.0)], [], [(0, 1, 3, 2), (2, 3, 7, 6), (6, 7, 5, 4), (4, 5, 1, 0), (2, 6, 4, 0), (7, 3, 1, 5)])
_uv = me_cube_008.uv_layers.new(name='UVMap')
_uv.uv.foreach_set('vector', [0.375, 0.0, 0.625, 0.0, 0.625, 0.25, 0.375, 0.25, 0.375, 0.25, 0.625, 0.25, 0.625, 0.5, 0.375, 0.5, 0.375, 0.5, 0.625, 0.5, 0.625, 0.75, 0.375, 0.75, 0.375, 0.75, 0.625, 0.75, 0.625, 1.0, 0.375, 1.0, 0.125, 0.5, 0.375, 0.5, 0.375, 0.75, 0.125, 0.75, 0.625, 0.5, 0.875, 0.5, 0.875, 0.75, 0.625, 0.75])
me_cube_008.materials.append(mat_material_014)
me_cube_008.use_remesh_fix_poles = True
me_cube_008.use_remesh_preserve_attributes = False
me_cube_008.update()
me_cube_007 = bpy.data.meshes.new('Cube.007')
me_cube_007.from_pydata([(-1.0, -1.0, -1.0), (-1.0, -1.0, 1.0), (-1.0, 1.0, -1.0), (-1.0, 1.0, 1.0), (1.0, -1.0, -1.0), (1.0, -1.0, 1.0), (1.0, 1.0, -1.0), (1.0, 1.0, 1.0)], [], [(0, 1, 3, 2), (2, 3, 7, 6), (6, 7, 5, 4), (4, 5, 1, 0), (2, 6, 4, 0), (7, 3, 1, 5)])
_uv = me_cube_007.uv_layers.new(name='UVMap')
_uv.uv.foreach_set('vector', [0.375, 0.0, 0.625, 0.0, 0.625, 0.25, 0.375, 0.25, 0.375, 0.25, 0.625, 0.25, 0.625, 0.5, 0.375, 0.5, 0.375, 0.5, 0.625, 0.5, 0.625, 0.75, 0.375, 0.75, 0.375, 0.75, 0.625, 0.75, 0.625, 1.0, 0.375, 1.0, 0.125, 0.5, 0.375, 0.5, 0.375, 0.75, 0.125, 0.75, 0.625, 0.5, 0.875, 0.5, 0.875, 0.75, 0.625, 0.75])
me_cube_007.materials.append(mat_material_003)
me_cube_007.use_remesh_fix_poles = True
me_cube_007.use_remesh_preserve_attributes = False
me_cube_007.update()
me_cube_009 = bpy.data.meshes.new('Cube.009')
me_cube_009.from_pydata([(-1.0, -1.0, -1.0), (-1.0, -1.0, 1.0), (-1.0, 1.0, -1.0), (-1.0, 1.0, 1.0), (1.0, -1.0, -1.0), (1.0, -1.0, 1.0), (1.0, 1.0, -1.0), (1.0, 1.0, 1.0)], [], [(0, 1, 3, 2), (2, 3, 7, 6), (6, 7, 5, 4), (4, 5, 1, 0), (2, 6, 4, 0), (7, 3, 1, 5)])
_uv = me_cube_009.uv_layers.new(name='UVMap')
_uv.uv.foreach_set('vector', [0.375, 0.0, 0.625, 0.0, 0.625, 0.25, 0.375, 0.25, 0.375, 0.25, 0.625, 0.25, 0.625, 0.5, 0.375, 0.5, 0.375, 0.5, 0.625, 0.5, 0.625, 0.75, 0.375, 0.75, 0.375, 0.75, 0.625, 0.75, 0.625, 1.0, 0.375, 1.0, 0.125, 0.5, 0.375, 0.5, 0.375, 0.75, 0.125, 0.75, 0.625, 0.5, 0.875, 0.5, 0.875, 0.75, 0.625, 0.75])
me_cube_009.materials.append(mat_material_015)
me_cube_009.use_remesh_fix_poles = True
me_cube_009.use_remesh_preserve_attributes = False
me_cube_009.update()
me_cube_010 = bpy.data.meshes.new('Cube.010')
me_cube_010.from_pydata([(-1.0, -1.0, -1.0), (-1.0, -1.0, 1.0), (-1.0, 1.0, -1.0), (-1.0, 1.0, 1.0), (1.0, -1.0, -1.0), (1.0, -1.0, 1.0), (1.0, 1.0, -1.0), (1.0, 1.0, 1.0)], [], [(0, 1, 3, 2), (2, 3, 7, 6), (6, 7, 5, 4), (4, 5, 1, 0), (2, 6, 4, 0), (7, 3, 1, 5)])
_uv = me_cube_010.uv_layers.new(name='UVMap')
_uv.uv.foreach_set('vector', [0.375, 0.0, 0.625, 0.0, 0.625, 0.25, 0.375, 0.25, 0.375, 0.25, 0.625, 0.25, 0.625, 0.5, 0.375, 0.5, 0.375, 0.5, 0.625, 0.5, 0.625, 0.75, 0.375, 0.75, 0.375, 0.75, 0.625, 0.75, 0.625, 1.0, 0.375, 1.0, 0.125, 0.5, 0.375, 0.5, 0.375, 0.75, 0.125, 0.75, 0.625, 0.5, 0.875, 0.5, 0.875, 0.75, 0.625, 0.75])
me_cube_010.materials.append(mat_material_005)
me_cube_010.use_remesh_fix_poles = True
me_cube_010.use_remesh_preserve_attributes = False
me_cube_010.update()
me_cube_011 = bpy.data.meshes.new('Cube.011')
me_cube_011.from_pydata([(-1.0, -1.0, -1.0), (-1.0, -1.0, 1.0), (-1.0, 1.0, -1.0), (-1.0, 1.0, 1.0), (1.0, -1.0, -1.0), (1.0, -1.0, 1.0), (1.0, 1.0, -1.0), (1.0, 1.0, 1.0)], [], [(0, 1, 3, 2), (2, 3, 7, 6), (6, 7, 5, 4), (4, 5, 1, 0), (2, 6, 4, 0), (7, 3, 1, 5)])
_uv = me_cube_011.uv_layers.new(name='UVMap')
_uv.uv.foreach_set('vector', [0.375, 0.0, 0.625, 0.0, 0.625, 0.25, 0.375, 0.25, 0.375, 0.25, 0.625, 0.25, 0.625, 0.5, 0.375, 0.5, 0.375, 0.5, 0.625, 0.5, 0.625, 0.75, 0.375, 0.75, 0.375, 0.75, 0.625, 0.75, 0.625, 1.0, 0.375, 1.0, 0.125, 0.5, 0.375, 0.5, 0.375, 0.75, 0.125, 0.75, 0.625, 0.5, 0.875, 0.5, 0.875, 0.75, 0.625, 0.75])
me_cube_011.materials.append(mat_material_001)
me_cube_011.use_remesh_fix_poles = True
me_cube_011.use_remesh_preserve_attributes = False
me_cube_011.update()
me_cube_012 = bpy.data.meshes.new('Cube.012')
me_cube_012.from_pydata([(-1.0, -1.0, -1.0), (-1.0, -1.0, 1.0), (-1.0, 1.0, -1.0), (-1.0, 1.0, 1.0), (1.0, -1.0, -1.0), (1.0, -1.0, 1.0), (1.0, 1.0, -1.0), (1.0, 1.0, 1.0)], [], [(0, 1, 3, 2), (2, 3, 7, 6), (6, 7, 5, 4), (4, 5, 1, 0), (2, 6, 4, 0), (7, 3, 1, 5)])
_uv = me_cube_012.uv_layers.new(name='UVMap')
_uv.uv.foreach_set('vector', [0.375, 0.0, 0.625, 0.0, 0.625, 0.25, 0.375, 0.25, 0.375, 0.25, 0.625, 0.25, 0.625, 0.5, 0.375, 0.5, 0.375, 0.5, 0.625, 0.5, 0.625, 0.75, 0.375, 0.75, 0.375, 0.75, 0.625, 0.75, 0.625, 1.0, 0.375, 1.0, 0.125, 0.5, 0.375, 0.5, 0.375, 0.75, 0.125, 0.75, 0.625, 0.5, 0.875, 0.5, 0.875, 0.75, 0.625, 0.75])
me_cube_012.materials.append(mat_material_009)
me_cube_012.use_remesh_fix_poles = True
me_cube_012.use_remesh_preserve_attributes = False
me_cube_012.update()
me_cube_014 = bpy.data.meshes.new('Cube.014')
me_cube_014.from_pydata([(-1.0, -1.0, -1.0), (-1.0, -1.0, 1.0), (-1.0, 1.0, -1.0), (-1.0, 1.0, 1.0), (1.0, -1.0, -1.0), (1.0, -1.0, 1.0), (1.0, 1.0, -1.0), (1.0, 1.0, 1.0)], [], [(0, 1, 3, 2), (2, 3, 7, 6), (6, 7, 5, 4), (4, 5, 1, 0), (2, 6, 4, 0), (7, 3, 1, 5)])
_uv = me_cube_014.uv_layers.new(name='UVMap')
_uv.uv.foreach_set('vector', [0.375, 0.0, 0.625, 0.0, 0.625, 0.25, 0.375, 0.25, 0.375, 0.25, 0.625, 0.25, 0.625, 0.5, 0.375, 0.5, 0.375, 0.5, 0.625, 0.5, 0.625, 0.75, 0.375, 0.75, 0.375, 0.75, 0.625, 0.75, 0.625, 1.0, 0.375, 1.0, 0.125, 0.5, 0.375, 0.5, 0.375, 0.75, 0.125, 0.75, 0.625, 0.5, 0.875, 0.5, 0.875, 0.75, 0.625, 0.75])
me_cube_014.materials.append(mat_material_012)
me_cube_014.use_remesh_fix_poles = True
me_cube_014.use_remesh_preserve_attributes = False
me_cube_014.update()
me_cube_016 = bpy.data.meshes.new('Cube.016')
me_cube_016.from_pydata([(-1.0, -1.0, -1.0), (-1.0, -1.0, 1.0), (-1.0, 1.0, -1.0), (-1.0, 1.0, 1.0), (1.0, -1.0, -1.0), (1.0, -1.0, 1.0), (1.0, 1.0, -1.0), (1.0, 1.0, 1.0)], [], [(0, 1, 3, 2), (2, 3, 7, 6), (6, 7, 5, 4), (4, 5, 1, 0), (2, 6, 4, 0), (7, 3, 1, 5)])
_uv = me_cube_016.uv_layers.new(name='UVMap')
_uv.uv.foreach_set('vector', [0.375, 0.0, 0.625, 0.0, 0.625, 0.25, 0.375, 0.25, 0.375, 0.25, 0.625, 0.25, 0.625, 0.5, 0.375, 0.5, 0.375, 0.5, 0.625, 0.5, 0.625, 0.75, 0.375, 0.75, 0.375, 0.75, 0.625, 0.75, 0.625, 1.0, 0.375, 1.0, 0.125, 0.5, 0.375, 0.5, 0.375, 0.75, 0.125, 0.75, 0.625, 0.5, 0.875, 0.5, 0.875, 0.75, 0.625, 0.75])
me_cube_016.materials.append(mat_material_010)
me_cube_016.use_remesh_fix_poles = True
me_cube_016.use_remesh_preserve_attributes = False
me_cube_016.update()
me_cube_018 = bpy.data.meshes.new('Cube.018')
me_cube_018.from_pydata([(-1.0, -1.0, -1.0), (-1.0, -1.0, 1.0), (-1.0, 1.0, -1.0), (-1.0, 1.0, 1.0), (1.0, -1.0, -1.0), (1.0, -1.0, 1.0), (1.0, 1.0, -1.0), (1.0, 1.0, 1.0)], [], [(0, 1, 3, 2), (2, 3, 7, 6), (6, 7, 5, 4), (4, 5, 1, 0), (2, 6, 4, 0), (7, 3, 1, 5)])
_uv = me_cube_018.uv_layers.new(name='UVMap')
_uv.uv.foreach_set('vector', [0.375, 0.0, 0.625, 0.0, 0.625, 0.25, 0.375, 0.25, 0.375, 0.25, 0.625, 0.25, 0.625, 0.5, 0.375, 0.5, 0.375, 0.5, 0.625, 0.5, 0.625, 0.75, 0.375, 0.75, 0.375, 0.75, 0.625, 0.75, 0.625, 1.0, 0.375, 1.0, 0.125, 0.5, 0.375, 0.5, 0.375, 0.75, 0.125, 0.75, 0.625, 0.5, 0.875, 0.5, 0.875, 0.75, 0.625, 0.75])
me_cube_018.materials.append(mat_material_008)
me_cube_018.use_remesh_fix_poles = True
me_cube_018.use_remesh_preserve_attributes = False
me_cube_018.update()
me_cube_020 = bpy.data.meshes.new('Cube.020')
me_cube_020.from_pydata([(-1.0, -1.0, -1.0), (-1.0, -1.0, 1.0), (-1.0, 1.0, -1.0), (-1.0, 1.0, 1.0), (1.0, -1.0, -1.0), (1.0, -1.0, 1.0), (1.0, 1.0, -1.0), (1.0, 1.0, 1.0)], [], [(0, 1, 3, 2), (2, 3, 7, 6), (6, 7, 5, 4), (4, 5, 1, 0), (2, 6, 4, 0), (7, 3, 1, 5)])
_uv = me_cube_020.uv_layers.new(name='UVMap')
_uv.uv.foreach_set('vector', [0.375, 0.0, 0.625, 0.0, 0.625, 0.25, 0.375, 0.25, 0.375, 0.25, 0.625, 0.25, 0.625, 0.5, 0.375, 0.5, 0.375, 0.5, 0.625, 0.5, 0.625, 0.75, 0.375, 0.75, 0.375, 0.75, 0.625, 0.75, 0.625, 1.0, 0.375, 1.0, 0.125, 0.5, 0.375, 0.5, 0.375, 0.75, 0.125, 0.75, 0.625, 0.5, 0.875, 0.5, 0.875, 0.75, 0.625, 0.75])
me_cube_020.materials.append(mat_material_013)
me_cube_020.use_remesh_fix_poles = True
me_cube_020.use_remesh_preserve_attributes = False
me_cube_020.update()

# ---- objects
ob_cube = bpy.data.objects.new('Cube', me_cube)
ob_light = bpy.data.objects.new('Light', light_light)
ob_camera = bpy.data.objects.new('Camera', cam_camera)
ob_cube_001 = bpy.data.objects.new('Cube.001', me_cube_001)
ob_cube_002 = bpy.data.objects.new('Cube.002', me_cube_002)
ob_cube_003 = bpy.data.objects.new('Cube.003', me_cube_003)
ob_cube_004 = bpy.data.objects.new('Cube.004', me_cube_004)
ob_cube_006 = bpy.data.objects.new('Cube.006', me_cube_006)
ob_cube_005 = bpy.data.objects.new('Cube.005', me_cube_005)
ob_cube_008 = bpy.data.objects.new('Cube.008', me_cube_008)
ob_cube_007 = bpy.data.objects.new('Cube.007', me_cube_007)
ob_cube_009 = bpy.data.objects.new('Cube.009', me_cube_009)
ob_cube_010 = bpy.data.objects.new('Cube.010', me_cube_010)
ob_cube_011 = bpy.data.objects.new('Cube.011', me_cube_011)
ob_cube_012 = bpy.data.objects.new('Cube.012', me_cube_012)
ob_cube_014 = bpy.data.objects.new('Cube.014', me_cube_014)
ob_cube_016 = bpy.data.objects.new('Cube.016', me_cube_016)
ob_cube_018 = bpy.data.objects.new('Cube.018', me_cube_018)
ob_cube_020 = bpy.data.objects.new('Cube.020', me_cube_020)

# ---- transforms, parenting, visibility, modifiers, constraints
ob_cube.location = (-1.223, -0.3016, 1.865)
ob_cube.scale = (0.5658, 1.077, 1.771)
ob_cube.lock_rotations_4d = False
ob_cube.empty_display_type = 'ARROWS'
ob_cube.lineart.crease_threshold = 0.0
ob_light.location = (5.299, 1.307, 9.449)
ob_light.rotation_euler = (0.6503, 0.05522, 1.866)
ob_light.scale = (1.6, 1.6, 1.6)
ob_light.lock_rotations_4d = False
ob_light.empty_display_type = 'ARROWS'
ob_light.color = (0.0, 0.0, 0.0, 0.0)
ob_light.lineart.crease_threshold = 0.0
ob_camera.location = (7.359, -6.926, 4.958)
ob_camera.rotation_euler = (1.109, 0.0, 0.8149)
ob_camera.lock_rotations_4d = False
ob_camera.empty_display_type = 'ARROWS'
ob_camera.color = (0.0, 0.0, 0.0, 0.0)
ob_camera.display_type = 'WIRE'
ob_camera.lineart.crease_threshold = 0.0
ob_cube_001.location = (-1.148, 0.4871, 1.275)
ob_cube_001.rotation_euler = (0.0, 0.0, 5.236)
ob_cube_001.scale = (0.0398, -0.133, 0.1746)
ob_cube_002.location = (-1.584, -0.2694, 3.1)
ob_cube_002.rotation_euler = (0.0, 0.0, 5.76)
ob_cube_002.scale = (0.0398, -0.133, 0.1746)
ob_cube_003.location = (-1.004, 0.5098, 1.843)
ob_cube_003.rotation_euler = (0.0, 0.0, 6.144)
ob_cube_003.scale = (0.0398, -0.133, 0.1746)
ob_cube_004.location = (-1.645, 0.4499, 2.466)
ob_cube_004.rotation_euler = (0.0, 0.0, 5.934)
ob_cube_004.scale = (0.0398, -0.133, 0.1746)
ob_cube_006.location = (-1.594, -0.9959, 3.122)
ob_cube_006.rotation_euler = (0.0, 0.0, 0.8727)
ob_cube_006.scale = (0.04123, -0.1385, 0.1998)
ob_cube_005.location = (-0.9144, -0.1591, 1.876)
ob_cube_005.rotation_euler = (0.0, 0.0, 0.1222)
ob_cube_005.scale = (0.04123, -0.1385, 0.1998)
ob_cube_008.location = (-1.523, -1.111, 1.251)
ob_cube_008.rotation_euler = (0.0, 0.0, 0.6981)
ob_cube_008.scale = (0.04123, -0.1385, 0.1998)
ob_cube_007.location = (-0.9931, -1.017, 2.488)
ob_cube_007.rotation_euler = (0.0, 0.0, 0.3491)
ob_cube_007.scale = (0.04123, -0.1385, 0.1998)
ob_cube_009.location = (-1.295, -0.1549, 2.363)
ob_cube_009.rotation_euler = (0.0, 0.0, 0.05236)
ob_cube_009.scale = (0.3987, 0.3738, -0.06924)
ob_cube_010.location = (-1.182, -0.8779, 1.744)
ob_cube_010.rotation_euler = (0.0, 0.0, 6.196)
ob_cube_010.scale = (0.3987, 0.3738, -0.06924)
ob_cube_011.location = (-1.175, -0.3266, 1.122)
ob_cube_011.rotation_euler = (0.0, 0.0, 6.109)
ob_cube_011.scale = (0.3987, 0.3738, -0.06924)
ob_cube_012.location = (-1.18, 0.3282, 2.995)
ob_cube_012.rotation_euler = (0.0, 0.0, 6.196)
ob_cube_012.scale = (0.3987, 0.3738, -0.06924)
ob_cube_014.location = (-0.9586, -1.045, 1.103)
ob_cube_014.rotation_euler = (0.0, 0.0, 0.3491)
ob_cube_014.scale = (0.1785, 0.1417, -0.04686)
ob_cube_016.location = (-0.9896, 0.4524, 2.327)
ob_cube_016.rotation_euler = (0.0, 0.0, 0.1745)
ob_cube_016.scale = (0.1785, 0.1417, -0.04686)
ob_cube_018.location = (-0.9874, -0.6737, 2.974)
ob_cube_018.rotation_euler = (0.0, 0.0, 1.047)
ob_cube_018.scale = (0.1785, 0.1417, -0.04686)
ob_cube_020.location = (-1.432, 0.3183, 1.722)
ob_cube_020.rotation_euler = (0.0, 0.0, 0.3491)
ob_cube_020.scale = (0.1785, 0.1417, -0.04686)

# ---- collection membership
col_collection.objects.link(ob_cube)
col_collection.objects.link(ob_light)
col_collection.objects.link(ob_camera)
col_collection.objects.link(ob_cube_001)
col_collection.objects.link(ob_cube_002)
col_collection.objects.link(ob_cube_003)
col_collection.objects.link(ob_cube_004)
col_collection.objects.link(ob_cube_006)
col_collection.objects.link(ob_cube_005)
col_collection.objects.link(ob_cube_008)
col_collection.objects.link(ob_cube_007)
col_collection.objects.link(ob_cube_009)
col_collection.objects.link(ob_cube_010)
col_collection.objects.link(ob_cube_011)
col_collection.objects.link(ob_cube_012)
col_collection.objects.link(ob_cube_014)
col_collection.objects.link(ob_cube_016)
col_collection.objects.link(ob_cube_018)
col_collection.objects.link(ob_cube_020)

# ---- scene / render settings (as saved in the file)
scene.camera = ob_camera
scene.frame_start = 1; scene.frame_end = 250; scene.frame_set(1)
scene.render.engine = 'BLENDER_EEVEE_NEXT'
scene.cycles.use_denoising = False
scene.cycles.samples = 128
scene.cycles.sampling_pattern = 'TABULATED_SOBOL'
scene.cycles.use_adaptive_sampling = False
scene.cycles.use_light_tree = False
scene.view_settings.view_transform = 'Filmic'
bpy.context.view_layer.update()
